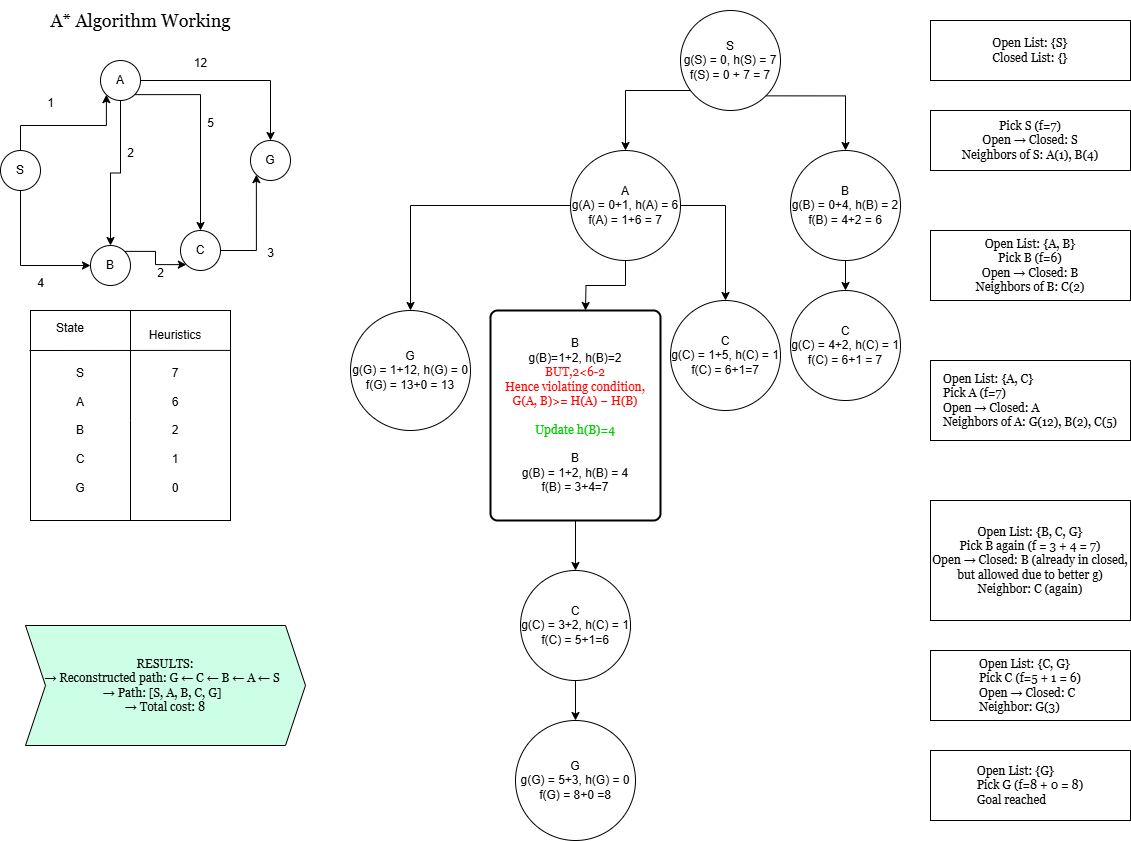

The diagram above was exported from draw.io. Its source (the exported page's mxGraphModel, read from the mxfile embedded in the PNG):
<mxGraphModel dx="2131" dy="527" grid="1" gridSize="10" guides="1" tooltips="1" connect="1" arrows="1" fold="1" page="1" pageScale="1" pageWidth="850" pageHeight="1100" math="0" shadow="0">
  <root>
    <mxCell id="0" />
    <mxCell id="1" parent="0" />
    <mxCell id="TbxlWNDdVMRHmORAffrz-7" style="edgeStyle=orthogonalEdgeStyle;rounded=0;orthogonalLoop=1;jettySize=auto;html=1;exitX=0;exitY=1;exitDx=0;exitDy=0;entryX=0.5;entryY=0;entryDx=0;entryDy=0;" edge="1" parent="1" source="TbxlWNDdVMRHmORAffrz-1" target="TbxlWNDdVMRHmORAffrz-3">
      <mxGeometry relative="1" as="geometry">
        <Array as="points">
          <mxPoint x="245" y="100" />
          <mxPoint x="175" y="100" />
        </Array>
      </mxGeometry>
    </mxCell>
    <mxCell id="TbxlWNDdVMRHmORAffrz-1" value="S&lt;div&gt;&lt;div&gt;g(S) = 0, h(S) = 7&lt;/div&gt;&lt;div&gt;f(S) = 0 + 7 = 7&lt;/div&gt;&lt;/div&gt;" style="ellipse;whiteSpace=wrap;html=1;aspect=fixed;" vertex="1" parent="1">
      <mxGeometry x="230" y="20" width="100" height="100" as="geometry" />
    </mxCell>
    <mxCell id="TbxlWNDdVMRHmORAffrz-19" style="edgeStyle=orthogonalEdgeStyle;rounded=0;orthogonalLoop=1;jettySize=auto;html=1;exitX=0;exitY=0.5;exitDx=0;exitDy=0;entryX=0.5;entryY=0;entryDx=0;entryDy=0;" edge="1" parent="1" source="TbxlWNDdVMRHmORAffrz-3" target="TbxlWNDdVMRHmORAffrz-18">
      <mxGeometry relative="1" as="geometry" />
    </mxCell>
    <mxCell id="TbxlWNDdVMRHmORAffrz-20" style="edgeStyle=orthogonalEdgeStyle;rounded=0;orthogonalLoop=1;jettySize=auto;html=1;exitX=1;exitY=0.5;exitDx=0;exitDy=0;entryX=0.5;entryY=0;entryDx=0;entryDy=0;" edge="1" parent="1" source="TbxlWNDdVMRHmORAffrz-3" target="TbxlWNDdVMRHmORAffrz-16">
      <mxGeometry relative="1" as="geometry" />
    </mxCell>
    <mxCell id="TbxlWNDdVMRHmORAffrz-21" style="edgeStyle=orthogonalEdgeStyle;rounded=0;orthogonalLoop=1;jettySize=auto;html=1;exitX=0.5;exitY=1;exitDx=0;exitDy=0;entryX=0.5;entryY=0;entryDx=0;entryDy=0;" edge="1" parent="1" source="TbxlWNDdVMRHmORAffrz-3">
      <mxGeometry relative="1" as="geometry">
        <mxPoint x="135" y="320" as="targetPoint" />
      </mxGeometry>
    </mxCell>
    <mxCell id="TbxlWNDdVMRHmORAffrz-3" value="A&lt;br&gt;&lt;div&gt;&lt;div&gt;g(A) = 0+1, h(A) = 6&lt;/div&gt;&lt;div&gt;f(A) = 1+6 = 7&lt;/div&gt;&lt;/div&gt;" style="ellipse;whiteSpace=wrap;html=1;aspect=fixed;" vertex="1" parent="1">
      <mxGeometry x="120" y="160" width="110" height="110" as="geometry" />
    </mxCell>
    <mxCell id="TbxlWNDdVMRHmORAffrz-14" style="edgeStyle=orthogonalEdgeStyle;rounded=0;orthogonalLoop=1;jettySize=auto;html=1;exitX=0.5;exitY=1;exitDx=0;exitDy=0;entryX=0.5;entryY=0;entryDx=0;entryDy=0;" edge="1" parent="1" source="TbxlWNDdVMRHmORAffrz-4" target="TbxlWNDdVMRHmORAffrz-13">
      <mxGeometry relative="1" as="geometry" />
    </mxCell>
    <mxCell id="TbxlWNDdVMRHmORAffrz-4" value="B&lt;br&gt;&lt;div&gt;&lt;div&gt;g(B) = 0+4, h(B) = 2&lt;/div&gt;&lt;div&gt;f(B) = 4+2 = 6&lt;/div&gt;&lt;/div&gt;" style="ellipse;whiteSpace=wrap;html=1;aspect=fixed;" vertex="1" parent="1">
      <mxGeometry x="340" y="160" width="110" height="110" as="geometry" />
    </mxCell>
    <mxCell id="TbxlWNDdVMRHmORAffrz-8" style="edgeStyle=orthogonalEdgeStyle;rounded=0;orthogonalLoop=1;jettySize=auto;html=1;exitX=1;exitY=1;exitDx=0;exitDy=0;entryX=0.5;entryY=0;entryDx=0;entryDy=0;" edge="1" parent="1" source="TbxlWNDdVMRHmORAffrz-1" target="TbxlWNDdVMRHmORAffrz-4">
      <mxGeometry relative="1" as="geometry" />
    </mxCell>
    <mxCell id="TbxlWNDdVMRHmORAffrz-10" value="&lt;div&gt;&lt;font face=&quot;Georgia&quot;&gt;Pick S (f=7)&lt;/font&gt;&lt;/div&gt;&lt;div&gt;&lt;font face=&quot;Georgia&quot;&gt;Open → Closed: S&lt;/font&gt;&lt;/div&gt;&lt;div&gt;&lt;font face=&quot;Georgia&quot;&gt;Neighbors of S: A(1), B(4)&lt;/font&gt;&lt;/div&gt;" style="rounded=0;whiteSpace=wrap;html=1;" vertex="1" parent="1">
      <mxGeometry x="480" y="120" width="200" height="60" as="geometry" />
    </mxCell>
    <mxCell id="TbxlWNDdVMRHmORAffrz-11" value="&lt;div style=&quot;text-wrap-mode: nowrap;&quot;&gt;&lt;font face=&quot;Georgia&quot;&gt;Open List: {S}&lt;/font&gt;&lt;/div&gt;&lt;div style=&quot;text-wrap-mode: nowrap;&quot;&gt;&lt;font face=&quot;Georgia&quot;&gt;Closed List: {}&lt;/font&gt;&lt;/div&gt;" style="rounded=0;whiteSpace=wrap;html=1;" vertex="1" parent="1">
      <mxGeometry x="480" y="30" width="200" height="60" as="geometry" />
    </mxCell>
    <mxCell id="TbxlWNDdVMRHmORAffrz-12" value="&lt;div&gt;&lt;font face=&quot;Georgia&quot;&gt;Open List: {A, B}&lt;/font&gt;&lt;/div&gt;&lt;div&gt;&lt;font face=&quot;Georgia&quot;&gt;Pick B (f=6)&lt;/font&gt;&lt;/div&gt;&lt;div&gt;&lt;font face=&quot;Georgia&quot;&gt;Open → Closed: B&lt;/font&gt;&lt;/div&gt;&lt;div&gt;&lt;font face=&quot;Georgia&quot;&gt;Neighbors of B: C(2)&lt;/font&gt;&lt;/div&gt;" style="rounded=0;whiteSpace=wrap;html=1;" vertex="1" parent="1">
      <mxGeometry x="480" y="240" width="200" height="70" as="geometry" />
    </mxCell>
    <mxCell id="TbxlWNDdVMRHmORAffrz-13" value="C&lt;br&gt;&lt;div&gt;&lt;div&gt;g(C) = 4+2, h(C) = 1&lt;/div&gt;&lt;div&gt;f(C) = 6+1 = 7&lt;/div&gt;&lt;/div&gt;" style="ellipse;whiteSpace=wrap;html=1;aspect=fixed;" vertex="1" parent="1">
      <mxGeometry x="340" y="300" width="110" height="110" as="geometry" />
    </mxCell>
    <mxCell id="TbxlWNDdVMRHmORAffrz-15" value="&lt;div style=&quot;text-align: start;&quot;&gt;&lt;div&gt;&lt;font face=&quot;Georgia&quot;&gt;Open List: {A, C}&lt;/font&gt;&lt;/div&gt;&lt;div&gt;&lt;font face=&quot;Georgia&quot;&gt;Pick A (f=7)&lt;/font&gt;&lt;/div&gt;&lt;div&gt;&lt;font face=&quot;Georgia&quot;&gt;Open → Closed: A&lt;/font&gt;&lt;/div&gt;&lt;div&gt;&lt;font face=&quot;Georgia&quot;&gt;Neighbors of A: G(12), B(2), C(5)&lt;/font&gt;&lt;/div&gt;&lt;/div&gt;" style="rounded=0;whiteSpace=wrap;html=1;" vertex="1" parent="1">
      <mxGeometry x="480" y="370" width="200" height="80" as="geometry" />
    </mxCell>
    <mxCell id="TbxlWNDdVMRHmORAffrz-16" value="C&lt;br&gt;&lt;div&gt;&lt;div&gt;g(C) = 1+5, h(C) = 1&lt;/div&gt;&lt;div&gt;f(C) = 6+1=7&lt;/div&gt;&lt;/div&gt;" style="ellipse;whiteSpace=wrap;html=1;aspect=fixed;" vertex="1" parent="1">
      <mxGeometry x="220" y="310" width="110" height="110" as="geometry" />
    </mxCell>
    <mxCell id="TbxlWNDdVMRHmORAffrz-18" value="G&lt;br&gt;&lt;div&gt;&lt;div&gt;g(G) = 1+12, h(G) = 0&lt;/div&gt;&lt;div&gt;f(G) = 13+0 = 13&lt;/div&gt;&lt;/div&gt;" style="ellipse;whiteSpace=wrap;html=1;aspect=fixed;" vertex="1" parent="1">
      <mxGeometry x="-100" y="320" width="120" height="120" as="geometry" />
    </mxCell>
    <mxCell id="TbxlWNDdVMRHmORAffrz-27" value="" style="edgeStyle=orthogonalEdgeStyle;rounded=0;orthogonalLoop=1;jettySize=auto;html=1;" edge="1" parent="1" source="TbxlWNDdVMRHmORAffrz-24" target="TbxlWNDdVMRHmORAffrz-26">
      <mxGeometry relative="1" as="geometry" />
    </mxCell>
    <mxCell id="TbxlWNDdVMRHmORAffrz-24" value="B&lt;div&gt;g(B)=1+2, h(B)=2&lt;/div&gt;&lt;div&gt;&lt;font style=&quot;color: rgb(255, 0, 0);&quot; face=&quot;Georgia&quot;&gt;BUT,2&amp;lt;6-2&lt;/font&gt;&lt;/div&gt;&lt;div&gt;&lt;font style=&quot;color: rgb(255, 0, 0);&quot; face=&quot;Georgia&quot;&gt;Hence violating condition,&lt;/font&gt;&lt;/div&gt;&lt;div&gt;&lt;font style=&quot;color: rgb(255, 0, 0);&quot; face=&quot;Georgia&quot;&gt;G(A, B)&amp;gt;= H(A) − H(B)&lt;/font&gt;&lt;/div&gt;&lt;div&gt;&lt;font style=&quot;color: rgb(255, 0, 0);&quot; face=&quot;Georgia&quot;&gt;&lt;br&gt;&lt;/font&gt;&lt;/div&gt;&lt;div&gt;&lt;font style=&quot;color: rgb(0, 204, 0);&quot; face=&quot;Georgia&quot;&gt;Update h(B)=4&lt;/font&gt;&lt;/div&gt;&lt;div&gt;&lt;br&gt;&lt;/div&gt;&lt;div&gt;B&lt;br&gt;&lt;div&gt;&lt;div&gt;g(B) = 1+2, h(B) = 4&lt;/div&gt;&lt;div&gt;f(B) = 3+4=7&lt;/div&gt;&lt;/div&gt;&lt;/div&gt;" style="rounded=1;whiteSpace=wrap;html=1;absoluteArcSize=1;arcSize=14;strokeWidth=2;" vertex="1" parent="1">
      <mxGeometry x="40" y="320" width="170" height="210" as="geometry" />
    </mxCell>
    <mxCell id="TbxlWNDdVMRHmORAffrz-25" value="&lt;div style=&quot;&quot;&gt;&lt;div&gt;&lt;font face=&quot;Georgia&quot;&gt;Open List: {B, C, G}&lt;/font&gt;&lt;/div&gt;&lt;div&gt;&lt;font face=&quot;Georgia&quot;&gt;Pick B again (f = 3 + 4 = 7)&lt;/font&gt;&lt;/div&gt;&lt;div&gt;&lt;font face=&quot;Georgia&quot;&gt;Open → Closed: B (already in closed, but allowed due to better g)&lt;/font&gt;&lt;/div&gt;&lt;div&gt;&lt;font face=&quot;Georgia&quot;&gt;Neighbor: C (again)&lt;/font&gt;&lt;/div&gt;&lt;/div&gt;" style="rounded=0;whiteSpace=wrap;html=1;align=center;" vertex="1" parent="1">
      <mxGeometry x="480" y="510" width="200" height="120" as="geometry" />
    </mxCell>
    <mxCell id="TbxlWNDdVMRHmORAffrz-59" value="" style="edgeStyle=orthogonalEdgeStyle;rounded=0;orthogonalLoop=1;jettySize=auto;html=1;" edge="1" parent="1" source="TbxlWNDdVMRHmORAffrz-26" target="TbxlWNDdVMRHmORAffrz-29">
      <mxGeometry relative="1" as="geometry" />
    </mxCell>
    <mxCell id="TbxlWNDdVMRHmORAffrz-26" value="C&lt;br&gt;&lt;div&gt;&lt;div&gt;g(C) = 3+2, h(C) = 1&lt;/div&gt;&lt;div&gt;f(C) = 5+1=6&lt;/div&gt;&lt;/div&gt;" style="ellipse;whiteSpace=wrap;html=1;aspect=fixed;" vertex="1" parent="1">
      <mxGeometry x="70" y="580" width="110" height="110" as="geometry" />
    </mxCell>
    <mxCell id="TbxlWNDdVMRHmORAffrz-28" value="&lt;div style=&quot;text-align: start;&quot;&gt;&lt;div&gt;&lt;font face=&quot;Georgia&quot;&gt;Open List: {C, G}&lt;/font&gt;&lt;/div&gt;&lt;div&gt;&lt;font face=&quot;Georgia&quot;&gt;Pick C (f=5 + 1 = 6)&lt;/font&gt;&lt;/div&gt;&lt;div&gt;&lt;font face=&quot;Georgia&quot;&gt;Open → Closed: C&lt;/font&gt;&lt;/div&gt;&lt;div&gt;&lt;font face=&quot;Georgia&quot;&gt;Neighbor: G(3)&lt;/font&gt;&lt;/div&gt;&lt;/div&gt;" style="rounded=0;whiteSpace=wrap;html=1;" vertex="1" parent="1">
      <mxGeometry x="480" y="660" width="200" height="70" as="geometry" />
    </mxCell>
    <mxCell id="TbxlWNDdVMRHmORAffrz-29" value="G&lt;br&gt;&lt;div&gt;&lt;div&gt;g(G) = 5+3, h(G) = 0&lt;/div&gt;&lt;div&gt;f(G) = 8+0 =8&lt;/div&gt;&lt;/div&gt;" style="ellipse;whiteSpace=wrap;html=1;aspect=fixed;" vertex="1" parent="1">
      <mxGeometry x="65" y="730" width="120" height="120" as="geometry" />
    </mxCell>
    <mxCell id="TbxlWNDdVMRHmORAffrz-30" value="&lt;div style=&quot;text-align: start;&quot;&gt;&lt;div&gt;&lt;font face=&quot;Georgia&quot;&gt;Open List: {G}&lt;/font&gt;&lt;/div&gt;&lt;div&gt;&lt;font face=&quot;Georgia&quot;&gt;Pick G (f=8 + 0 = 8)&lt;/font&gt;&lt;/div&gt;&lt;div&gt;&lt;font face=&quot;Georgia&quot;&gt;Goal reached&lt;/font&gt;&lt;/div&gt;&lt;/div&gt;" style="rounded=0;whiteSpace=wrap;html=1;" vertex="1" parent="1">
      <mxGeometry x="480" y="760" width="200" height="70" as="geometry" />
    </mxCell>
    <mxCell id="TbxlWNDdVMRHmORAffrz-31" value="&lt;div&gt;&lt;font face=&quot;Georgia&quot;&gt;RESULTS:&lt;br&gt;→ Reconstructed path: G ← C ← B ← A ← S&amp;nbsp;&amp;nbsp;&lt;/font&gt;&lt;/div&gt;&lt;div&gt;&lt;font face=&quot;Georgia&quot;&gt;→ Path: [S, A, B, C, G]&amp;nbsp;&amp;nbsp;&lt;/font&gt;&lt;/div&gt;&lt;div&gt;&lt;font face=&quot;Georgia&quot;&gt;→ Total cost: 8&lt;/font&gt;&lt;/div&gt;" style="shape=step;perimeter=stepPerimeter;whiteSpace=wrap;html=1;fixedSize=1;fillColor=#CCFFE6;" vertex="1" parent="1">
      <mxGeometry x="-425" y="635" width="280" height="120" as="geometry" />
    </mxCell>
    <mxCell id="TbxlWNDdVMRHmORAffrz-32" value="&lt;font style=&quot;font-size: 18px;&quot; face=&quot;Georgia&quot;&gt;A* Algorithm Working&lt;/font&gt;" style="text;html=1;align=center;verticalAlign=middle;resizable=0;points=[];autosize=1;strokeColor=none;fillColor=none;" vertex="1" parent="1">
      <mxGeometry x="-410" y="10" width="200" height="40" as="geometry" />
    </mxCell>
    <mxCell id="TbxlWNDdVMRHmORAffrz-38" style="edgeStyle=orthogonalEdgeStyle;rounded=0;orthogonalLoop=1;jettySize=auto;html=1;exitX=0.5;exitY=0;exitDx=0;exitDy=0;entryX=0;entryY=1;entryDx=0;entryDy=0;" edge="1" parent="1" source="TbxlWNDdVMRHmORAffrz-33" target="TbxlWNDdVMRHmORAffrz-34">
      <mxGeometry relative="1" as="geometry" />
    </mxCell>
    <mxCell id="TbxlWNDdVMRHmORAffrz-44" style="edgeStyle=orthogonalEdgeStyle;rounded=0;orthogonalLoop=1;jettySize=auto;html=1;exitX=0.5;exitY=1;exitDx=0;exitDy=0;entryX=0;entryY=0.5;entryDx=0;entryDy=0;" edge="1" parent="1" source="TbxlWNDdVMRHmORAffrz-33" target="TbxlWNDdVMRHmORAffrz-35">
      <mxGeometry relative="1" as="geometry" />
    </mxCell>
    <mxCell id="TbxlWNDdVMRHmORAffrz-33" value="S" style="ellipse;whiteSpace=wrap;html=1;aspect=fixed;" vertex="1" parent="1">
      <mxGeometry x="-450" y="160" width="40" height="40" as="geometry" />
    </mxCell>
    <mxCell id="TbxlWNDdVMRHmORAffrz-39" style="edgeStyle=orthogonalEdgeStyle;rounded=0;orthogonalLoop=1;jettySize=auto;html=1;exitX=1;exitY=0.5;exitDx=0;exitDy=0;" edge="1" parent="1" source="TbxlWNDdVMRHmORAffrz-34" target="TbxlWNDdVMRHmORAffrz-37">
      <mxGeometry relative="1" as="geometry" />
    </mxCell>
    <mxCell id="TbxlWNDdVMRHmORAffrz-40" style="edgeStyle=orthogonalEdgeStyle;rounded=0;orthogonalLoop=1;jettySize=auto;html=1;exitX=1;exitY=1;exitDx=0;exitDy=0;entryX=0.5;entryY=0;entryDx=0;entryDy=0;" edge="1" parent="1" source="TbxlWNDdVMRHmORAffrz-34" target="TbxlWNDdVMRHmORAffrz-36">
      <mxGeometry relative="1" as="geometry" />
    </mxCell>
    <mxCell id="TbxlWNDdVMRHmORAffrz-41" style="edgeStyle=orthogonalEdgeStyle;rounded=0;orthogonalLoop=1;jettySize=auto;html=1;exitX=0.5;exitY=1;exitDx=0;exitDy=0;entryX=0.5;entryY=0;entryDx=0;entryDy=0;" edge="1" parent="1" source="TbxlWNDdVMRHmORAffrz-34" target="TbxlWNDdVMRHmORAffrz-35">
      <mxGeometry relative="1" as="geometry" />
    </mxCell>
    <mxCell id="TbxlWNDdVMRHmORAffrz-34" value="A&lt;span style=&quot;color: rgba(0, 0, 0, 0); font-family: monospace; font-size: 0px; text-align: start; text-wrap-mode: nowrap;&quot;&gt;%3CmxGraphModel%3E%3Croot%3E%3CmxCell%20id%3D%220%22%2F%3E%3CmxCell%20id%3D%221%22%20parent%3D%220%22%2F%3E%3CmxCell%20id%3D%222%22%20value%3D%22S%22%20style%3D%22ellipse%3BwhiteSpace%3Dwrap%3Bhtml%3D1%3Baspect%3Dfixed%3B%22%20vertex%3D%221%22%20parent%3D%221%22%3E%3CmxGeometry%20x%3D%22-430%22%20y%3D%22200%22%20width%3D%2240%22%20height%3D%2240%22%20as%3D%22geometry%22%2F%3E%3C%2FmxCell%3E%3C%2Froot%3E%3C%2FmxGraphModel%3E&lt;/span&gt;" style="ellipse;whiteSpace=wrap;html=1;aspect=fixed;" vertex="1" parent="1">
      <mxGeometry x="-350" y="70" width="40" height="40" as="geometry" />
    </mxCell>
    <mxCell id="TbxlWNDdVMRHmORAffrz-43" style="edgeStyle=orthogonalEdgeStyle;rounded=0;orthogonalLoop=1;jettySize=auto;html=1;exitX=1;exitY=0;exitDx=0;exitDy=0;entryX=0;entryY=1;entryDx=0;entryDy=0;" edge="1" parent="1" source="TbxlWNDdVMRHmORAffrz-35" target="TbxlWNDdVMRHmORAffrz-36">
      <mxGeometry relative="1" as="geometry" />
    </mxCell>
    <mxCell id="TbxlWNDdVMRHmORAffrz-35" value="B" style="ellipse;whiteSpace=wrap;html=1;aspect=fixed;" vertex="1" parent="1">
      <mxGeometry x="-360" y="255" width="40" height="40" as="geometry" />
    </mxCell>
    <mxCell id="TbxlWNDdVMRHmORAffrz-42" style="edgeStyle=orthogonalEdgeStyle;rounded=0;orthogonalLoop=1;jettySize=auto;html=1;exitX=1;exitY=0.5;exitDx=0;exitDy=0;entryX=0;entryY=1;entryDx=0;entryDy=0;" edge="1" parent="1" source="TbxlWNDdVMRHmORAffrz-36" target="TbxlWNDdVMRHmORAffrz-37">
      <mxGeometry relative="1" as="geometry" />
    </mxCell>
    <mxCell id="TbxlWNDdVMRHmORAffrz-36" value="C" style="ellipse;whiteSpace=wrap;html=1;aspect=fixed;" vertex="1" parent="1">
      <mxGeometry x="-270" y="240" width="40" height="40" as="geometry" />
    </mxCell>
    <mxCell id="TbxlWNDdVMRHmORAffrz-37" value="G" style="ellipse;whiteSpace=wrap;html=1;aspect=fixed;" vertex="1" parent="1">
      <mxGeometry x="-200" y="150" width="40" height="40" as="geometry" />
    </mxCell>
    <mxCell id="TbxlWNDdVMRHmORAffrz-45" value="1" style="text;html=1;align=center;verticalAlign=middle;resizable=0;points=[];autosize=1;strokeColor=none;fillColor=none;" vertex="1" parent="1">
      <mxGeometry x="-415" y="98" width="30" height="30" as="geometry" />
    </mxCell>
    <mxCell id="TbxlWNDdVMRHmORAffrz-46" value="12" style="text;html=1;align=center;verticalAlign=middle;resizable=0;points=[];autosize=1;strokeColor=none;fillColor=none;" vertex="1" parent="1">
      <mxGeometry x="-270" y="58" width="40" height="30" as="geometry" />
    </mxCell>
    <mxCell id="TbxlWNDdVMRHmORAffrz-47" value="5" style="text;html=1;align=center;verticalAlign=middle;resizable=0;points=[];autosize=1;strokeColor=none;fillColor=none;" vertex="1" parent="1">
      <mxGeometry x="-255" y="118" width="30" height="30" as="geometry" />
    </mxCell>
    <mxCell id="TbxlWNDdVMRHmORAffrz-48" value="2" style="text;html=1;align=center;verticalAlign=middle;resizable=0;points=[];autosize=1;strokeColor=none;fillColor=none;" vertex="1" parent="1">
      <mxGeometry x="-335" y="148" width="30" height="30" as="geometry" />
    </mxCell>
    <mxCell id="TbxlWNDdVMRHmORAffrz-49" value="4" style="text;html=1;align=center;verticalAlign=middle;resizable=0;points=[];autosize=1;strokeColor=none;fillColor=none;" vertex="1" parent="1">
      <mxGeometry x="-425" y="278" width="30" height="30" as="geometry" />
    </mxCell>
    <mxCell id="TbxlWNDdVMRHmORAffrz-50" value="2" style="text;html=1;align=center;verticalAlign=middle;resizable=0;points=[];autosize=1;strokeColor=none;fillColor=none;" vertex="1" parent="1">
      <mxGeometry x="-305" y="268" width="30" height="30" as="geometry" />
    </mxCell>
    <mxCell id="TbxlWNDdVMRHmORAffrz-51" value="3" style="text;html=1;align=center;verticalAlign=middle;resizable=0;points=[];autosize=1;strokeColor=none;fillColor=none;" vertex="1" parent="1">
      <mxGeometry x="-195" y="248" width="30" height="30" as="geometry" />
    </mxCell>
    <mxCell id="TbxlWNDdVMRHmORAffrz-52" value="" style="whiteSpace=wrap;html=1;" vertex="1" parent="1">
      <mxGeometry x="-420" y="320" width="200" height="210" as="geometry" />
    </mxCell>
    <mxCell id="TbxlWNDdVMRHmORAffrz-53" value="" style="endArrow=none;html=1;rounded=0;entryX=0.5;entryY=0;entryDx=0;entryDy=0;exitX=0.5;exitY=1;exitDx=0;exitDy=0;" edge="1" parent="1" source="TbxlWNDdVMRHmORAffrz-52" target="TbxlWNDdVMRHmORAffrz-52">
      <mxGeometry width="50" height="50" relative="1" as="geometry">
        <mxPoint x="160" y="500" as="sourcePoint" />
        <mxPoint x="210" y="450" as="targetPoint" />
        <Array as="points">
          <mxPoint x="-320" y="430" />
        </Array>
      </mxGeometry>
    </mxCell>
    <mxCell id="TbxlWNDdVMRHmORAffrz-54" value="" style="endArrow=none;html=1;rounded=0;exitX=1;exitY=0.19;exitDx=0;exitDy=0;exitPerimeter=0;" edge="1" parent="1" source="TbxlWNDdVMRHmORAffrz-52">
      <mxGeometry width="50" height="50" relative="1" as="geometry">
        <mxPoint x="-330" y="590" as="sourcePoint" />
        <mxPoint x="-421" y="360" as="targetPoint" />
        <Array as="points" />
      </mxGeometry>
    </mxCell>
    <mxCell id="TbxlWNDdVMRHmORAffrz-55" value="State&lt;div&gt;&lt;br&gt;&lt;/div&gt;" style="text;html=1;align=center;verticalAlign=middle;whiteSpace=wrap;rounded=0;" vertex="1" parent="1">
      <mxGeometry x="-410" y="330" width="60" height="30" as="geometry" />
    </mxCell>
    <mxCell id="TbxlWNDdVMRHmORAffrz-56" value="Heuristics" style="text;html=1;align=center;verticalAlign=middle;whiteSpace=wrap;rounded=0;" vertex="1" parent="1">
      <mxGeometry x="-305" y="330" width="60" height="30" as="geometry" />
    </mxCell>
    <mxCell id="TbxlWNDdVMRHmORAffrz-57" value="S&lt;div&gt;&lt;br&gt;&lt;div&gt;A&lt;/div&gt;&lt;div&gt;&lt;br&gt;&lt;/div&gt;&lt;div&gt;B&lt;/div&gt;&lt;div&gt;&lt;br&gt;&lt;/div&gt;&lt;div&gt;C&lt;/div&gt;&lt;div&gt;&lt;br&gt;&lt;/div&gt;&lt;div&gt;G&lt;/div&gt;&lt;/div&gt;" style="text;html=1;align=center;verticalAlign=middle;whiteSpace=wrap;rounded=0;" vertex="1" parent="1">
      <mxGeometry x="-400" y="370" width="60" height="140" as="geometry" />
    </mxCell>
    <mxCell id="TbxlWNDdVMRHmORAffrz-58" value="7&lt;div&gt;&lt;br&gt;&lt;/div&gt;&lt;div&gt;6&lt;/div&gt;&lt;div&gt;&lt;br&gt;&lt;/div&gt;&lt;div&gt;2&lt;/div&gt;&lt;div&gt;&lt;br&gt;&lt;/div&gt;&lt;div&gt;1&lt;/div&gt;&lt;div&gt;&lt;br&gt;&lt;/div&gt;&lt;div&gt;0&lt;/div&gt;" style="text;html=1;align=center;verticalAlign=middle;whiteSpace=wrap;rounded=0;" vertex="1" parent="1">
      <mxGeometry x="-305" y="370" width="60" height="140" as="geometry" />
    </mxCell>
  </root>
</mxGraphModel>